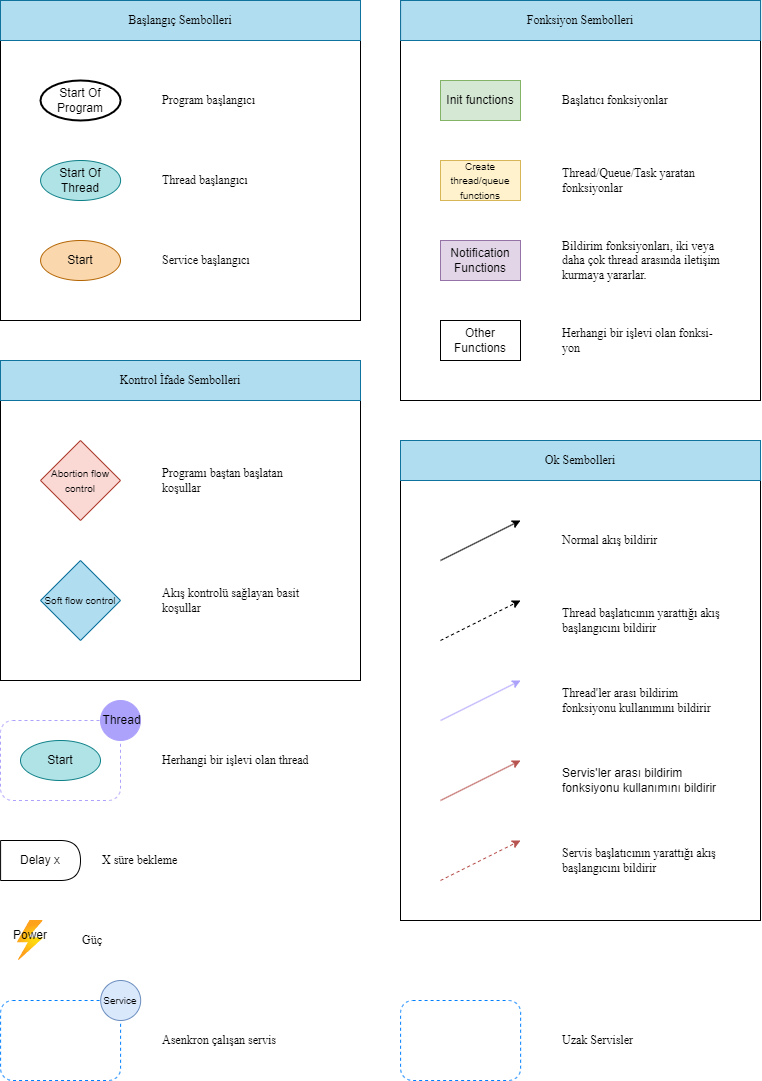

The diagram above was exported from draw.io. Its source (the exported page's mxGraphModel, read from the mxfile embedded in the PNG):
<mxGraphModel dx="1235" dy="667" grid="1" gridSize="10" guides="1" tooltips="1" connect="1" arrows="1" fold="1" page="1" pageScale="1" pageWidth="827" pageHeight="1169" math="0" shadow="0">
  <root>
    <mxCell id="0" />
    <mxCell id="1" parent="0" />
    <mxCell id="tO7G1e2xOlgmxQVlNfmW-40" value="" style="rounded=0;whiteSpace=wrap;html=1;fillColor=none;" parent="1" vertex="1">
      <mxGeometry x="440" y="480" width="360" height="480" as="geometry" />
    </mxCell>
    <mxCell id="tO7G1e2xOlgmxQVlNfmW-23" value="" style="rounded=0;whiteSpace=wrap;html=1;fillColor=none;" parent="1" vertex="1">
      <mxGeometry x="40" y="40" width="360" height="320" as="geometry" />
    </mxCell>
    <mxCell id="tO7G1e2xOlgmxQVlNfmW-5" value="" style="rounded=0;whiteSpace=wrap;html=1;fillColor=none;" parent="1" vertex="1">
      <mxGeometry x="440" y="40" width="360" height="400" as="geometry" />
    </mxCell>
    <mxCell id="tO7G1e2xOlgmxQVlNfmW-1" value="Start Of Program" style="strokeWidth=2;html=1;shape=mxgraph.flowchart.start_1;whiteSpace=wrap;" parent="1" vertex="1">
      <mxGeometry x="80" y="120" width="80.09" height="40" as="geometry" />
    </mxCell>
    <mxCell id="tO7G1e2xOlgmxQVlNfmW-2" value="&lt;font face=&quot;Times New Roman&quot;&gt;Program başlangıcı&lt;/font&gt;" style="text;html=1;strokeColor=none;fillColor=none;align=left;verticalAlign=middle;whiteSpace=wrap;rounded=0;" parent="1" vertex="1">
      <mxGeometry x="200" y="120" width="160" height="40" as="geometry" />
    </mxCell>
    <mxCell id="tO7G1e2xOlgmxQVlNfmW-3" value="Init functions" style="rounded=0;whiteSpace=wrap;html=1;fillColor=#d5e8d4;strokeColor=#82b366;" parent="1" vertex="1">
      <mxGeometry x="480" y="120" width="80" height="40" as="geometry" />
    </mxCell>
    <mxCell id="tO7G1e2xOlgmxQVlNfmW-6" value="&lt;font face=&quot;Times New Roman&quot;&gt;Başlatıcı fonksiyonlar&lt;/font&gt;" style="text;html=1;strokeColor=none;fillColor=none;align=left;verticalAlign=middle;whiteSpace=wrap;rounded=0;" parent="1" vertex="1">
      <mxGeometry x="600" y="120" width="160" height="40" as="geometry" />
    </mxCell>
    <mxCell id="tO7G1e2xOlgmxQVlNfmW-7" value="&lt;font style=&quot;font-size: 10px;&quot;&gt;Create thread/queue functions&lt;/font&gt;" style="rounded=0;whiteSpace=wrap;html=1;fillColor=#fff2cc;strokeColor=#d6b656;" parent="1" vertex="1">
      <mxGeometry x="480" y="200" width="80" height="40" as="geometry" />
    </mxCell>
    <mxCell id="tO7G1e2xOlgmxQVlNfmW-8" value="&lt;font face=&quot;Times New Roman&quot;&gt;Thread/Queue/Task yaratan fonksiyonlar&lt;/font&gt;" style="text;html=1;strokeColor=none;fillColor=none;align=left;verticalAlign=middle;whiteSpace=wrap;rounded=0;" parent="1" vertex="1">
      <mxGeometry x="600" y="200" width="160" height="40" as="geometry" />
    </mxCell>
    <mxCell id="tO7G1e2xOlgmxQVlNfmW-9" value="&lt;font face=&quot;Times New Roman&quot;&gt;Herhangi bir işlevi olan fonksi-yon&lt;/font&gt;" style="text;html=1;strokeColor=none;fillColor=none;align=left;verticalAlign=middle;whiteSpace=wrap;rounded=0;" parent="1" vertex="1">
      <mxGeometry x="600" y="360" width="160" height="40" as="geometry" />
    </mxCell>
    <mxCell id="tO7G1e2xOlgmxQVlNfmW-10" value="Other Functions" style="rounded=0;whiteSpace=wrap;html=1;" parent="1" vertex="1">
      <mxGeometry x="480" y="360" width="80" height="40" as="geometry" />
    </mxCell>
    <mxCell id="tO7G1e2xOlgmxQVlNfmW-11" value="Notification Functions" style="rounded=0;whiteSpace=wrap;html=1;fillColor=#e1d5e7;strokeColor=#9673a6;" parent="1" vertex="1">
      <mxGeometry x="480" y="280" width="80" height="40" as="geometry" />
    </mxCell>
    <mxCell id="tO7G1e2xOlgmxQVlNfmW-12" value="&lt;font face=&quot;Times New Roman&quot;&gt;Bildirim fonksiyonları, iki veya daha çok thread arasında iletişim kurmaya yararlar.&lt;/font&gt;" style="text;html=1;strokeColor=none;fillColor=none;align=left;verticalAlign=middle;whiteSpace=wrap;rounded=0;" parent="1" vertex="1">
      <mxGeometry x="600" y="280" width="160" height="40" as="geometry" />
    </mxCell>
    <mxCell id="tO7G1e2xOlgmxQVlNfmW-14" value="Start Of Thread" style="ellipse;whiteSpace=wrap;html=1;fillColor=#b0e3e6;strokeColor=#0e8088;" parent="1" vertex="1">
      <mxGeometry x="80.08999999999997" y="200" width="80" height="40" as="geometry" />
    </mxCell>
    <mxCell id="tO7G1e2xOlgmxQVlNfmW-15" value="&lt;font face=&quot;Times New Roman&quot;&gt;Thread başlangıcı&lt;/font&gt;" style="text;html=1;strokeColor=none;fillColor=none;align=left;verticalAlign=middle;whiteSpace=wrap;rounded=0;" parent="1" vertex="1">
      <mxGeometry x="200" y="200" width="160" height="40" as="geometry" />
    </mxCell>
    <mxCell id="tO7G1e2xOlgmxQVlNfmW-16" value="&lt;font face=&quot;Times New Roman&quot;&gt;Fonksiyon Sembolleri&lt;/font&gt;" style="text;html=1;strokeColor=#10739e;fillColor=#b1ddf0;align=center;verticalAlign=middle;whiteSpace=wrap;rounded=0;" parent="1" vertex="1">
      <mxGeometry x="440.09" y="40" width="360" height="40" as="geometry" />
    </mxCell>
    <mxCell id="tO7G1e2xOlgmxQVlNfmW-17" value="" style="rounded=0;whiteSpace=wrap;html=1;fillColor=none;" parent="1" vertex="1">
      <mxGeometry x="40" y="400" width="360" height="320" as="geometry" />
    </mxCell>
    <mxCell id="tO7G1e2xOlgmxQVlNfmW-18" value="&lt;font face=&quot;Times New Roman&quot;&gt;Kontrol İfade Sembolleri&lt;/font&gt;" style="text;html=1;fillColor=#b1ddf0;align=center;verticalAlign=middle;whiteSpace=wrap;rounded=0;strokeColor=#10739e;" parent="1" vertex="1">
      <mxGeometry x="40" y="400" width="360" height="40" as="geometry" />
    </mxCell>
    <mxCell id="tO7G1e2xOlgmxQVlNfmW-19" value="&lt;span style=&quot;font-size: 10px;&quot;&gt;Abortion flow control&lt;/span&gt;" style="rhombus;whiteSpace=wrap;html=1;fillColor=#fad9d5;strokeColor=#ae4132;" parent="1" vertex="1">
      <mxGeometry x="80" y="480" width="80" height="80" as="geometry" />
    </mxCell>
    <mxCell id="tO7G1e2xOlgmxQVlNfmW-20" value="&lt;span style=&quot;font-size: 10px;&quot;&gt;Soft flow control&lt;/span&gt;" style="rhombus;whiteSpace=wrap;html=1;fillColor=#b1ddf0;strokeColor=#10739e;" parent="1" vertex="1">
      <mxGeometry x="80" y="600" width="80" height="80" as="geometry" />
    </mxCell>
    <mxCell id="tO7G1e2xOlgmxQVlNfmW-21" value="&lt;font face=&quot;Times New Roman&quot;&gt;Programı baştan başlatan koşullar&amp;nbsp;&lt;/font&gt;" style="text;html=1;strokeColor=none;fillColor=none;align=left;verticalAlign=middle;whiteSpace=wrap;rounded=0;" parent="1" vertex="1">
      <mxGeometry x="200" y="480" width="160" height="80" as="geometry" />
    </mxCell>
    <mxCell id="tO7G1e2xOlgmxQVlNfmW-22" value="&lt;font face=&quot;Times New Roman&quot;&gt;Akış kontrolü sağlayan basit koşullar&lt;/font&gt;" style="text;html=1;strokeColor=none;fillColor=none;align=left;verticalAlign=middle;whiteSpace=wrap;rounded=0;" parent="1" vertex="1">
      <mxGeometry x="200" y="600" width="160" height="80" as="geometry" />
    </mxCell>
    <mxCell id="tO7G1e2xOlgmxQVlNfmW-24" value="&lt;font face=&quot;Times New Roman&quot;&gt;Başlangıç Sembolleri&lt;/font&gt;" style="text;html=1;strokeColor=#10739e;fillColor=#b1ddf0;align=center;verticalAlign=middle;whiteSpace=wrap;rounded=0;" parent="1" vertex="1">
      <mxGeometry x="40" y="40" width="360" height="40" as="geometry" />
    </mxCell>
    <mxCell id="tO7G1e2xOlgmxQVlNfmW-25" value="" style="rounded=1;whiteSpace=wrap;html=1;dashed=1;fillColor=none;strokeColor=#ACA2FC;" parent="1" vertex="1">
      <mxGeometry x="40" y="760" width="120" height="80" as="geometry" />
    </mxCell>
    <mxCell id="tO7G1e2xOlgmxQVlNfmW-26" value="&amp;nbsp;Thread" style="ellipse;whiteSpace=wrap;html=1;aspect=fixed;fillColor=#ACA2FC;strokeColor=#ACA2FC;" parent="1" vertex="1">
      <mxGeometry x="140" y="740" width="40" height="40" as="geometry" />
    </mxCell>
    <mxCell id="tO7G1e2xOlgmxQVlNfmW-28" value="Start" style="ellipse;whiteSpace=wrap;html=1;fillColor=#b0e3e6;strokeColor=#0e8088;" parent="1" vertex="1">
      <mxGeometry x="60" y="780" width="80" height="40" as="geometry" />
    </mxCell>
    <mxCell id="tO7G1e2xOlgmxQVlNfmW-31" value="&lt;font face=&quot;Times New Roman&quot;&gt;Herhangi bir işlevi olan thread&lt;/font&gt;" style="text;html=1;strokeColor=none;fillColor=none;align=left;verticalAlign=middle;whiteSpace=wrap;rounded=0;" parent="1" vertex="1">
      <mxGeometry x="199.9999999999999" y="780" width="160" height="40" as="geometry" />
    </mxCell>
    <mxCell id="tO7G1e2xOlgmxQVlNfmW-32" value="Delay x" style="shape=delay;whiteSpace=wrap;html=1;" parent="1" vertex="1">
      <mxGeometry x="40.08999999999992" y="880" width="79.91" height="40" as="geometry" />
    </mxCell>
    <mxCell id="tO7G1e2xOlgmxQVlNfmW-33" value="&lt;font face=&quot;Times New Roman&quot;&gt;X süre bekleme&amp;nbsp;&lt;/font&gt;" style="text;html=1;strokeColor=none;fillColor=none;align=left;verticalAlign=middle;whiteSpace=wrap;rounded=0;" parent="1" vertex="1">
      <mxGeometry x="140" y="880" width="90" height="40" as="geometry" />
    </mxCell>
    <mxCell id="tO7G1e2xOlgmxQVlNfmW-35" value="" style="image;aspect=fixed;html=1;points=[];align=center;fontSize=12;image=img/lib/azure2/general/Power.svg;" parent="1" vertex="1">
      <mxGeometry x="56.969999999999914" y="960" width="25.88" height="40" as="geometry" />
    </mxCell>
    <mxCell id="tO7G1e2xOlgmxQVlNfmW-36" value="Power" style="text;html=1;strokeColor=none;fillColor=none;align=center;verticalAlign=middle;whiteSpace=wrap;rounded=0;" parent="1" vertex="1">
      <mxGeometry x="40" y="960" width="60" height="30" as="geometry" />
    </mxCell>
    <mxCell id="tO7G1e2xOlgmxQVlNfmW-37" value="&lt;font face=&quot;Times New Roman&quot;&gt;Güç&lt;/font&gt;" style="text;html=1;strokeColor=none;fillColor=none;align=left;verticalAlign=middle;whiteSpace=wrap;rounded=0;" parent="1" vertex="1">
      <mxGeometry x="120" y="960" width="40" height="40" as="geometry" />
    </mxCell>
    <mxCell id="tO7G1e2xOlgmxQVlNfmW-41" value="&lt;font face=&quot;Times New Roman&quot;&gt;Ok Sembolleri&lt;/font&gt;" style="text;html=1;strokeColor=#10739e;fillColor=#b1ddf0;align=center;verticalAlign=middle;whiteSpace=wrap;rounded=0;" parent="1" vertex="1">
      <mxGeometry x="440" y="480" width="360" height="40" as="geometry" />
    </mxCell>
    <mxCell id="tO7G1e2xOlgmxQVlNfmW-42" value="" style="endArrow=classic;html=1;rounded=0;entryX=0.333;entryY=0.333;entryDx=0;entryDy=0;entryPerimeter=0;dashed=1;" parent="1" edge="1">
      <mxGeometry width="50" height="50" relative="1" as="geometry">
        <mxPoint x="480" y="680" as="sourcePoint" />
        <mxPoint x="560" y="640" as="targetPoint" />
      </mxGeometry>
    </mxCell>
    <mxCell id="tO7G1e2xOlgmxQVlNfmW-43" value="" style="endArrow=classic;html=1;rounded=0;entryX=0.333;entryY=0.333;entryDx=0;entryDy=0;entryPerimeter=0;" parent="1" edge="1">
      <mxGeometry width="50" height="50" relative="1" as="geometry">
        <mxPoint x="480" y="600" as="sourcePoint" />
        <mxPoint x="560" y="560" as="targetPoint" />
      </mxGeometry>
    </mxCell>
    <mxCell id="tO7G1e2xOlgmxQVlNfmW-44" value="" style="endArrow=classic;html=1;rounded=0;entryX=0.333;entryY=0.333;entryDx=0;entryDy=0;entryPerimeter=0;strokeColor=#ACA2FC;" parent="1" edge="1">
      <mxGeometry width="50" height="50" relative="1" as="geometry">
        <mxPoint x="480.09000000000015" y="760" as="sourcePoint" />
        <mxPoint x="560.0900000000001" y="720" as="targetPoint" />
      </mxGeometry>
    </mxCell>
    <mxCell id="tO7G1e2xOlgmxQVlNfmW-45" value="&lt;font face=&quot;Times New Roman&quot;&gt;Normal akış bildirir&lt;/font&gt;" style="text;html=1;strokeColor=none;fillColor=none;align=left;verticalAlign=middle;whiteSpace=wrap;rounded=0;" parent="1" vertex="1">
      <mxGeometry x="600" y="560" width="160" height="40" as="geometry" />
    </mxCell>
    <mxCell id="tO7G1e2xOlgmxQVlNfmW-46" value="&lt;font face=&quot;Times New Roman&quot;&gt;Thread başlatıcının yarattığı akış başlangıcını bildirir&lt;/font&gt;" style="text;html=1;strokeColor=none;fillColor=none;align=left;verticalAlign=middle;whiteSpace=wrap;rounded=0;" parent="1" vertex="1">
      <mxGeometry x="600" y="640" width="160" height="40" as="geometry" />
    </mxCell>
    <mxCell id="tO7G1e2xOlgmxQVlNfmW-47" value="&lt;font face=&quot;Times New Roman&quot;&gt;Thread'ler arası bildirim fonksiyonu kullanımını bildirir&lt;/font&gt;" style="text;html=1;strokeColor=none;fillColor=none;align=left;verticalAlign=middle;whiteSpace=wrap;rounded=0;" parent="1" vertex="1">
      <mxGeometry x="600" y="720" width="160" height="40" as="geometry" />
    </mxCell>
    <mxCell id="kp1xGLvx3KV2O7zaA4pw-1" value="Start" style="ellipse;whiteSpace=wrap;html=1;fillColor=#fad7ac;strokeColor=#b46504;" parent="1" vertex="1">
      <mxGeometry x="80.09" y="280" width="79.91" height="40" as="geometry" />
    </mxCell>
    <mxCell id="kp1xGLvx3KV2O7zaA4pw-2" value="&lt;font face=&quot;Times New Roman&quot;&gt;Service başlangıcı&lt;/font&gt;" style="text;html=1;strokeColor=none;fillColor=none;align=left;verticalAlign=middle;whiteSpace=wrap;rounded=0;" parent="1" vertex="1">
      <mxGeometry x="200" y="280" width="160" height="40" as="geometry" />
    </mxCell>
    <mxCell id="kp1xGLvx3KV2O7zaA4pw-3" value="" style="rounded=1;whiteSpace=wrap;html=1;dashed=1;movable=1;resizable=1;rotatable=1;deletable=1;editable=1;locked=0;connectable=1;strokeColor=#007FFF;fillColor=none;" parent="1" vertex="1">
      <mxGeometry x="40.089999999999975" y="1040" width="120" height="80" as="geometry" />
    </mxCell>
    <mxCell id="kp1xGLvx3KV2O7zaA4pw-5" value="Service" style="ellipse;whiteSpace=wrap;html=1;aspect=fixed;fillColor=#dae8fc;strokeColor=#6c8ebf;align=center;fontSize=10;" parent="1" vertex="1">
      <mxGeometry x="140.18" y="1020" width="40" height="40" as="geometry" />
    </mxCell>
    <mxCell id="kp1xGLvx3KV2O7zaA4pw-7" value="" style="rounded=1;whiteSpace=wrap;html=1;dashed=1;movable=1;resizable=1;rotatable=1;deletable=1;editable=1;locked=0;connectable=1;strokeColor=#007FFF;fillColor=none;" parent="1" vertex="1">
      <mxGeometry x="440.08999999999986" y="1040" width="120.04" height="80" as="geometry" />
    </mxCell>
    <mxCell id="kp1xGLvx3KV2O7zaA4pw-8" value="&lt;font face=&quot;Times New Roman&quot;&gt;Uzak Servisler&lt;/font&gt;" style="text;html=1;strokeColor=none;fillColor=none;align=left;verticalAlign=middle;whiteSpace=wrap;rounded=0;" parent="1" vertex="1">
      <mxGeometry x="600.0899999999999" y="1060" width="160" height="40" as="geometry" />
    </mxCell>
    <mxCell id="kp1xGLvx3KV2O7zaA4pw-9" value="&lt;font face=&quot;Times New Roman&quot;&gt;Asenkron çalışan servis&lt;/font&gt;" style="text;html=1;strokeColor=none;fillColor=none;align=left;verticalAlign=middle;whiteSpace=wrap;rounded=0;" parent="1" vertex="1">
      <mxGeometry x="200.08999999999986" y="1060" width="160" height="40" as="geometry" />
    </mxCell>
    <mxCell id="kp1xGLvx3KV2O7zaA4pw-12" value="" style="endArrow=classic;html=1;rounded=0;fillColor=#f8cecc;strokeColor=#b85450;" parent="1" edge="1">
      <mxGeometry width="50" height="50" relative="1" as="geometry">
        <mxPoint x="480" y="840" as="sourcePoint" />
        <mxPoint x="560" y="800" as="targetPoint" />
      </mxGeometry>
    </mxCell>
    <mxCell id="kp1xGLvx3KV2O7zaA4pw-13" value="" style="endArrow=classic;html=1;rounded=0;entryX=0.333;entryY=0.333;entryDx=0;entryDy=0;entryPerimeter=0;dashed=1;fillColor=#f8cecc;strokeColor=#b85450;" parent="1" edge="1">
      <mxGeometry width="50" height="50" relative="1" as="geometry">
        <mxPoint x="480" y="920" as="sourcePoint" />
        <mxPoint x="560" y="880" as="targetPoint" />
      </mxGeometry>
    </mxCell>
    <mxCell id="kp1xGLvx3KV2O7zaA4pw-14" value="Servis'ler arası bildirim fonksiyonu kullanımını bildirir" style="text;html=1;strokeColor=none;fillColor=none;align=left;verticalAlign=middle;whiteSpace=wrap;rounded=0;" parent="1" vertex="1">
      <mxGeometry x="600" y="800" width="160" height="40" as="geometry" />
    </mxCell>
    <mxCell id="kp1xGLvx3KV2O7zaA4pw-15" value="&lt;font face=&quot;Times New Roman&quot;&gt;Servis başlatıcının yarattığı akış başlangıcını bildirir&lt;/font&gt;" style="text;html=1;strokeColor=none;fillColor=none;align=left;verticalAlign=middle;whiteSpace=wrap;rounded=0;" parent="1" vertex="1">
      <mxGeometry x="600" y="880" width="160" height="40" as="geometry" />
    </mxCell>
  </root>
</mxGraphModel>